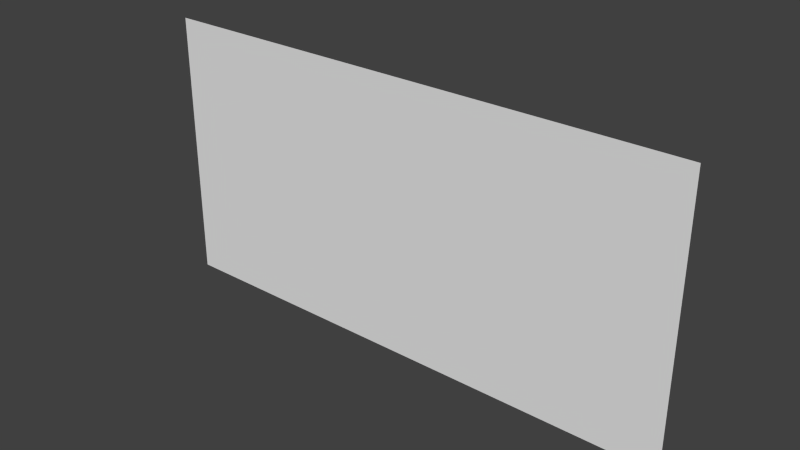 # Source: modelgrass2.blend  (saved by Blender 2.72.0; exported with 4.5.12 LTS)
import bpy
from mathutils import Matrix  # noqa: F401  (used for matrix-valued properties, if any)

bpy.ops.wm.read_factory_settings(use_empty=True)
scene = bpy.context.scene
scene.name = 'Scene'

# ---- collections
col_collection_1 = bpy.data.collections.new('Collection 1'); scene.collection.children.link(col_collection_1)

# ---- world
world_world = bpy.data.worlds.new('World'); scene.world = world_world
world_world.color = (0.05088, 0.05088, 0.05088)
world_world.use_sun_shadow = False
world_world.sun_shadow_jitter_overblur = 0.0
world_world.cycles.sampling_method = 'MANUAL'
world_world.cycles.sample_map_resolution = 256

# ---- meshes
me_plane = bpy.data.meshes.new('Plane')
me_plane.from_pydata([(-0.6685, 0.3275, -7.519e-08), (0.6685, 0.3275, -7.519e-08), (-0.6685, 1.003, -2.526e-08), (0.6685, 1.003, -2.526e-08)], [], [(0, 1, 3, 2)])
_uv = me_plane.uv_layers.new(name='UVMap')
_uv.uv.foreach_set('vector', [0.1282, 0.7, 0.8718, 0.7, 0.8718, 0.35, 0.1282, 0.35])
me_plane.use_remesh_preserve_volume = False
me_plane.use_remesh_preserve_attributes = False
me_plane.use_mirror_vertex_groups = False
me_plane.update()

# ---- objects
ob_plane = bpy.data.objects.new('Plane', me_plane)

# ---- transforms, parenting, visibility, modifiers, constraints
ob_plane.location = (0.0, 0.0, 1.005)
ob_plane.rotation_euler = (-1.571, -2.22e-16, 2.22e-16)
ob_plane.lineart.crease_threshold = 0.0

# ---- collection membership
col_collection_1.objects.link(ob_plane)

# ---- scene / render settings (as saved in the file)
scene.frame_start = 1; scene.frame_end = 250; scene.frame_set(1)
scene.render.engine = 'BLENDER_EEVEE_NEXT'
scene.render.resolution_percentage = 50
scene.render.dither_intensity = 0.0
scene.cycles.use_denoising = False
scene.cycles.samples = 10
scene.cycles.sampling_pattern = 'TABULATED_SOBOL'
scene.cycles.light_sampling_threshold = 0.0
scene.cycles.use_adaptive_sampling = False
scene.cycles.use_light_tree = False
scene.cycles.blur_glossy = 0.0
scene.cycles.pixel_filter_type = 'GAUSSIAN'
scene.cycles.sample_clamp_indirect = 0.0
scene.view_settings.view_transform = 'Standard'
bpy.context.view_layer.update()

# ---- added for rendering (the .blend has no active camera and no usable light): camera, sun
cam_auto = bpy.data.cameras.new('AutoCamera')
cam_auto.lens = 50.0
cam_auto.sensor_width = 36.0
cam_auto.clip_end = 1000.0
ob_auto_camera = bpy.data.objects.new('AutoCamera', cam_auto)
scene.collection.objects.link(ob_auto_camera)
ob_auto_camera.location = (1.38595, -1.66314, 1.4481)
ob_auto_camera.rotation_euler = (1.09748, -7.21219e-08, 0.694738)
scene.camera = ob_auto_camera
light_auto_sun = bpy.data.lights.new('AutoSun', 'SUN')
light_auto_sun.energy = 3.0
light_auto_sun.angle = 0.0523599
ob_auto_sun = bpy.data.objects.new('AutoSun', light_auto_sun)
scene.collection.objects.link(ob_auto_sun)
ob_auto_sun.rotation_euler = (0.872665, 0.174533, 0.523599)
bpy.context.view_layer.update()
